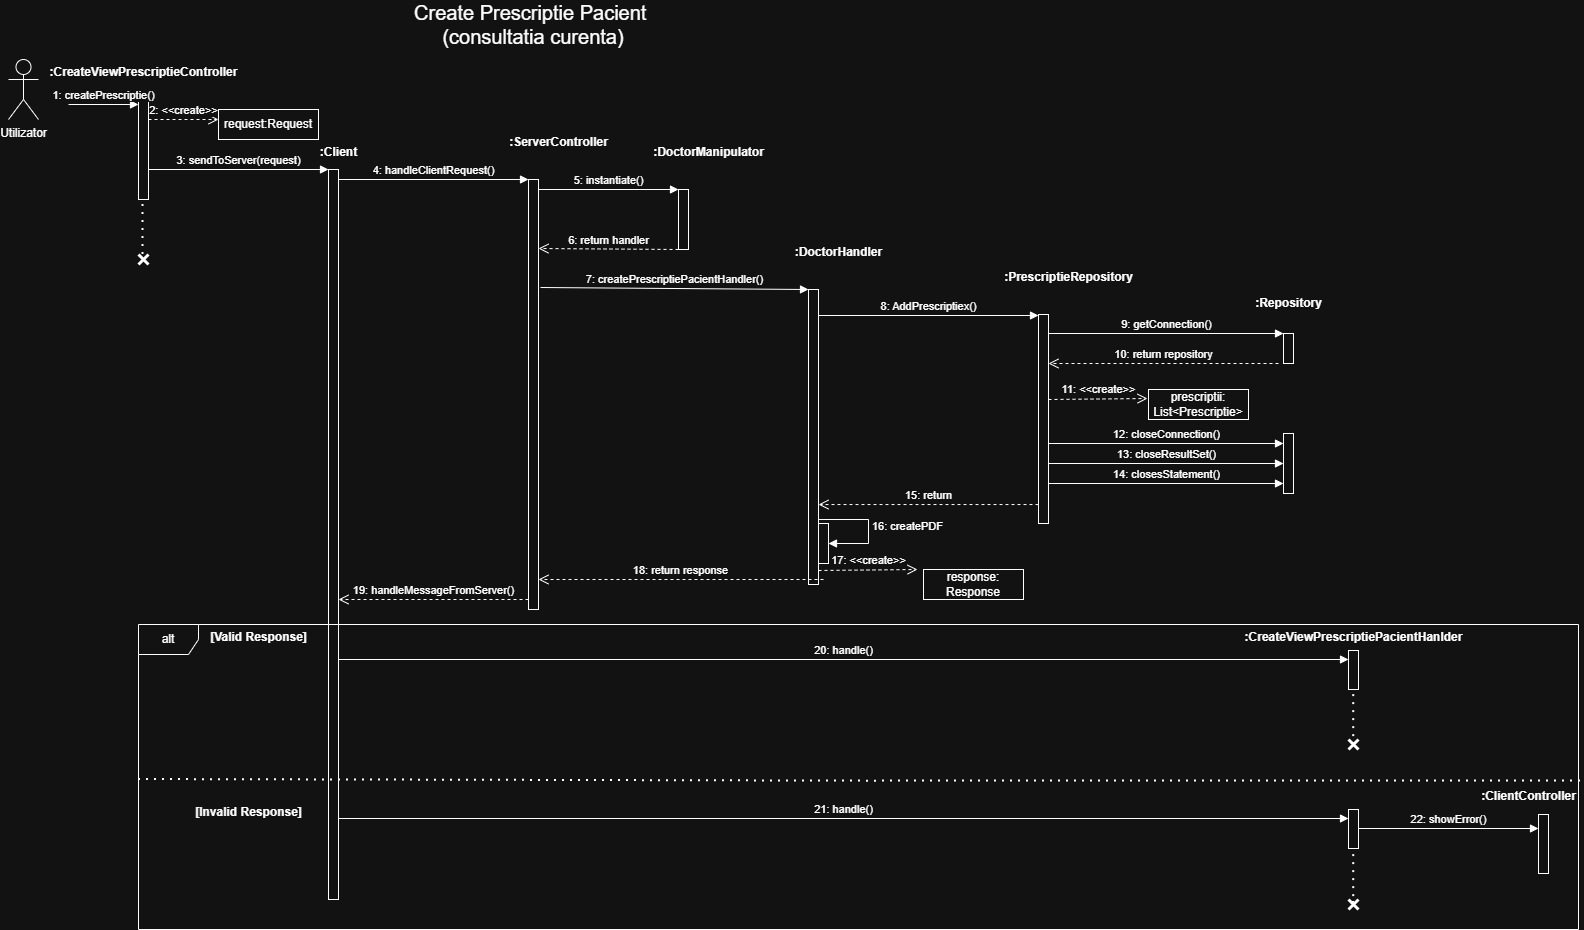

The diagram above was exported from draw.io. Its source (the exported page's mxGraphModel, read from the mxfile embedded in the PNG):
<mxGraphModel dx="1011" dy="501" grid="1" gridSize="10" guides="1" tooltips="1" connect="1" arrows="1" fold="1" page="1" pageScale="1" pageWidth="850" pageHeight="1100" math="0" shadow="0">
  <root>
    <mxCell id="0" />
    <mxCell id="1" parent="0" />
    <mxCell id="V6eDvZ88nj4MvIFosKmB-1" value="Utilizator" style="shape=umlActor;verticalLabelPosition=bottom;verticalAlign=top;html=1;outlineConnect=0;" parent="1" vertex="1">
      <mxGeometry x="360" y="250" width="30" height="60" as="geometry" />
    </mxCell>
    <mxCell id="V6eDvZ88nj4MvIFosKmB-2" value="" style="html=1;points=[[0,0,0,0,5],[0,1,0,0,-5],[1,0,0,0,5],[1,1,0,0,-5]];perimeter=orthogonalPerimeter;outlineConnect=0;targetShapes=umlLifeline;portConstraint=eastwest;newEdgeStyle={&quot;curved&quot;:0,&quot;rounded&quot;:0};" parent="1" vertex="1">
      <mxGeometry x="490" y="290" width="10" height="100" as="geometry" />
    </mxCell>
    <mxCell id="V6eDvZ88nj4MvIFosKmB-3" value="1: createPrescriptie()" style="html=1;verticalAlign=bottom;endArrow=block;curved=0;rounded=0;entryX=0;entryY=0;entryDx=0;entryDy=5;" parent="1" target="V6eDvZ88nj4MvIFosKmB-2" edge="1">
      <mxGeometry x="0.0057" relative="1" as="geometry">
        <mxPoint x="420" y="295" as="sourcePoint" />
        <mxPoint as="offset" />
      </mxGeometry>
    </mxCell>
    <mxCell id="V6eDvZ88nj4MvIFosKmB-4" value=":CreateViewPrescriptieController" style="text;align=center;fontStyle=1;verticalAlign=middle;spacingLeft=3;spacingRight=3;strokeColor=none;rotatable=0;points=[[0,0.5],[1,0.5]];portConstraint=eastwest;html=1;" parent="1" vertex="1">
      <mxGeometry x="455" y="250" width="80" height="26" as="geometry" />
    </mxCell>
    <mxCell id="V6eDvZ88nj4MvIFosKmB-5" value="3: sendToServer(request)" style="html=1;verticalAlign=bottom;endArrow=block;curved=0;rounded=0;" parent="1" edge="1">
      <mxGeometry relative="1" as="geometry">
        <mxPoint x="500" y="360" as="sourcePoint" />
        <mxPoint x="680" y="360" as="targetPoint" />
      </mxGeometry>
    </mxCell>
    <mxCell id="V6eDvZ88nj4MvIFosKmB-6" value="2: &amp;lt;&amp;lt;create&amp;gt;&amp;gt;" style="html=1;verticalAlign=bottom;endArrow=open;dashed=1;endSize=8;curved=0;rounded=0;exitX=1;exitY=1;exitDx=0;exitDy=-5;" parent="1" edge="1">
      <mxGeometry relative="1" as="geometry">
        <mxPoint x="570" y="310" as="targetPoint" />
        <mxPoint x="500" y="310" as="sourcePoint" />
      </mxGeometry>
    </mxCell>
    <mxCell id="V6eDvZ88nj4MvIFosKmB-7" value="request:Request" style="html=1;whiteSpace=wrap;" parent="1" vertex="1">
      <mxGeometry x="570" y="300" width="100" height="30" as="geometry" />
    </mxCell>
    <mxCell id="V6eDvZ88nj4MvIFosKmB-8" value="" style="html=1;points=[[0,0,0,0,5],[0,1,0,0,-5],[1,0,0,0,5],[1,1,0,0,-5]];perimeter=orthogonalPerimeter;outlineConnect=0;targetShapes=umlLifeline;portConstraint=eastwest;newEdgeStyle={&quot;curved&quot;:0,&quot;rounded&quot;:0};" parent="1" vertex="1">
      <mxGeometry x="680" y="360" width="10" height="730" as="geometry" />
    </mxCell>
    <mxCell id="V6eDvZ88nj4MvIFosKmB-9" value="4: handleClientRequest()" style="html=1;verticalAlign=bottom;endArrow=block;curved=0;rounded=0;" parent="1" target="V6eDvZ88nj4MvIFosKmB-12" edge="1">
      <mxGeometry relative="1" as="geometry">
        <mxPoint x="690" y="370" as="sourcePoint" />
        <mxPoint x="790" y="370" as="targetPoint" />
        <mxPoint as="offset" />
      </mxGeometry>
    </mxCell>
    <mxCell id="V6eDvZ88nj4MvIFosKmB-10" value="10: return repository" style="html=1;verticalAlign=bottom;endArrow=open;dashed=1;endSize=8;curved=0;rounded=0;" parent="1" target="V6eDvZ88nj4MvIFosKmB-21" edge="1">
      <mxGeometry relative="1" as="geometry">
        <mxPoint x="1470" y="554" as="targetPoint" />
        <mxPoint x="1630" y="554" as="sourcePoint" />
      </mxGeometry>
    </mxCell>
    <mxCell id="V6eDvZ88nj4MvIFosKmB-11" value=":Client" style="text;align=center;fontStyle=1;verticalAlign=middle;spacingLeft=3;spacingRight=3;strokeColor=none;rotatable=0;points=[[0,0.5],[1,0.5]];portConstraint=eastwest;html=1;" parent="1" vertex="1">
      <mxGeometry x="650" y="330" width="80" height="26" as="geometry" />
    </mxCell>
    <mxCell id="V6eDvZ88nj4MvIFosKmB-12" value="" style="html=1;points=[[0,0,0,0,5],[0,1,0,0,-5],[1,0,0,0,5],[1,1,0,0,-5]];perimeter=orthogonalPerimeter;outlineConnect=0;targetShapes=umlLifeline;portConstraint=eastwest;newEdgeStyle={&quot;curved&quot;:0,&quot;rounded&quot;:0};" parent="1" vertex="1">
      <mxGeometry x="880" y="370" width="10" height="430" as="geometry" />
    </mxCell>
    <mxCell id="V6eDvZ88nj4MvIFosKmB-13" value=":ServerController" style="text;align=center;fontStyle=1;verticalAlign=middle;spacingLeft=3;spacingRight=3;strokeColor=none;rotatable=0;points=[[0,0.5],[1,0.5]];portConstraint=eastwest;html=1;" parent="1" vertex="1">
      <mxGeometry x="870" y="320" width="80" height="26" as="geometry" />
    </mxCell>
    <mxCell id="V6eDvZ88nj4MvIFosKmB-14" value="5: instantiate()" style="html=1;verticalAlign=bottom;endArrow=block;curved=0;rounded=0;" parent="1" target="V6eDvZ88nj4MvIFosKmB-15" edge="1">
      <mxGeometry x="0.0041" relative="1" as="geometry">
        <mxPoint x="890" y="380" as="sourcePoint" />
        <mxPoint x="990" y="380" as="targetPoint" />
        <mxPoint as="offset" />
      </mxGeometry>
    </mxCell>
    <mxCell id="V6eDvZ88nj4MvIFosKmB-15" value="" style="html=1;points=[[0,0,0,0,5],[0,1,0,0,-5],[1,0,0,0,5],[1,1,0,0,-5]];perimeter=orthogonalPerimeter;outlineConnect=0;targetShapes=umlLifeline;portConstraint=eastwest;newEdgeStyle={&quot;curved&quot;:0,&quot;rounded&quot;:0};" parent="1" vertex="1">
      <mxGeometry x="1030" y="380" width="10" height="60" as="geometry" />
    </mxCell>
    <mxCell id="V6eDvZ88nj4MvIFosKmB-16" value=":DoctorManipulator" style="text;align=center;fontStyle=1;verticalAlign=middle;spacingLeft=3;spacingRight=3;strokeColor=none;rotatable=0;points=[[0,0.5],[1,0.5]];portConstraint=eastwest;html=1;" parent="1" vertex="1">
      <mxGeometry x="1020" y="330" width="80" height="26" as="geometry" />
    </mxCell>
    <mxCell id="V6eDvZ88nj4MvIFosKmB-17" value="7: createPrescriptiePacientHandler()" style="html=1;verticalAlign=bottom;endArrow=block;curved=0;rounded=0;" parent="1" target="V6eDvZ88nj4MvIFosKmB-18" edge="1">
      <mxGeometry x="0.0009" relative="1" as="geometry">
        <mxPoint x="892" y="478" as="sourcePoint" />
        <mxPoint x="1120" y="480" as="targetPoint" />
        <mxPoint as="offset" />
      </mxGeometry>
    </mxCell>
    <mxCell id="V6eDvZ88nj4MvIFosKmB-18" value="" style="html=1;points=[[0,0,0,0,5],[0,1,0,0,-5],[1,0,0,0,5],[1,1,0,0,-5]];perimeter=orthogonalPerimeter;outlineConnect=0;targetShapes=umlLifeline;portConstraint=eastwest;newEdgeStyle={&quot;curved&quot;:0,&quot;rounded&quot;:0};" parent="1" vertex="1">
      <mxGeometry x="1160" y="480" width="10" height="295" as="geometry" />
    </mxCell>
    <mxCell id="V6eDvZ88nj4MvIFosKmB-19" value=":DoctorHandler" style="text;align=center;fontStyle=1;verticalAlign=middle;spacingLeft=3;spacingRight=3;strokeColor=none;rotatable=0;points=[[0,0.5],[1,0.5]];portConstraint=eastwest;html=1;" parent="1" vertex="1">
      <mxGeometry x="1150" y="430" width="80" height="26" as="geometry" />
    </mxCell>
    <mxCell id="V6eDvZ88nj4MvIFosKmB-20" value="8: AddPrescriptiex()" style="html=1;verticalAlign=bottom;endArrow=block;curved=0;rounded=0;" parent="1" target="V6eDvZ88nj4MvIFosKmB-21" edge="1">
      <mxGeometry x="0.0031" relative="1" as="geometry">
        <mxPoint x="1170" y="506" as="sourcePoint" />
        <mxPoint x="1270" y="506" as="targetPoint" />
        <mxPoint as="offset" />
      </mxGeometry>
    </mxCell>
    <mxCell id="V6eDvZ88nj4MvIFosKmB-21" value="" style="html=1;points=[[0,0,0,0,5],[0,1,0,0,-5],[1,0,0,0,5],[1,1,0,0,-5]];perimeter=orthogonalPerimeter;outlineConnect=0;targetShapes=umlLifeline;portConstraint=eastwest;newEdgeStyle={&quot;curved&quot;:0,&quot;rounded&quot;:0};" parent="1" vertex="1">
      <mxGeometry x="1390" y="505" width="10" height="209" as="geometry" />
    </mxCell>
    <mxCell id="V6eDvZ88nj4MvIFosKmB-22" value=":PrescriptieRepository" style="text;align=center;fontStyle=1;verticalAlign=middle;spacingLeft=3;spacingRight=3;strokeColor=none;rotatable=0;points=[[0,0.5],[1,0.5]];portConstraint=eastwest;html=1;" parent="1" vertex="1">
      <mxGeometry x="1380" y="455" width="80" height="26" as="geometry" />
    </mxCell>
    <mxCell id="V6eDvZ88nj4MvIFosKmB-23" value="9: getConnection()" style="html=1;verticalAlign=bottom;endArrow=block;curved=0;rounded=0;" parent="1" target="V6eDvZ88nj4MvIFosKmB-24" edge="1">
      <mxGeometry relative="1" as="geometry">
        <mxPoint x="1400" y="524" as="sourcePoint" />
        <mxPoint x="1500" y="524" as="targetPoint" />
        <mxPoint as="offset" />
      </mxGeometry>
    </mxCell>
    <mxCell id="V6eDvZ88nj4MvIFosKmB-24" value="" style="html=1;points=[[0,0,0,0,5],[0,1,0,0,-5],[1,0,0,0,5],[1,1,0,0,-5]];perimeter=orthogonalPerimeter;outlineConnect=0;targetShapes=umlLifeline;portConstraint=eastwest;newEdgeStyle={&quot;curved&quot;:0,&quot;rounded&quot;:0};" parent="1" vertex="1">
      <mxGeometry x="1635" y="524" width="10" height="30" as="geometry" />
    </mxCell>
    <mxCell id="V6eDvZ88nj4MvIFosKmB-25" value=":Repository" style="text;align=center;fontStyle=1;verticalAlign=middle;spacingLeft=3;spacingRight=3;strokeColor=none;rotatable=0;points=[[0,0.5],[1,0.5]];portConstraint=eastwest;html=1;" parent="1" vertex="1">
      <mxGeometry x="1600" y="481" width="80" height="26" as="geometry" />
    </mxCell>
    <mxCell id="V6eDvZ88nj4MvIFosKmB-26" value="15: return" style="html=1;verticalAlign=bottom;endArrow=open;dashed=1;endSize=8;curved=0;rounded=0;" parent="1" source="V6eDvZ88nj4MvIFosKmB-21" edge="1">
      <mxGeometry relative="1" as="geometry">
        <mxPoint x="1170" y="695.05" as="targetPoint" />
        <mxPoint x="1310" y="696" as="sourcePoint" />
        <Array as="points" />
        <mxPoint as="offset" />
      </mxGeometry>
    </mxCell>
    <mxCell id="V6eDvZ88nj4MvIFosKmB-27" value="" style="html=1;points=[[0,0,0,0,5],[0,1,0,0,-5],[1,0,0,0,5],[1,1,0,0,-5]];perimeter=orthogonalPerimeter;outlineConnect=0;targetShapes=umlLifeline;portConstraint=eastwest;newEdgeStyle={&quot;curved&quot;:0,&quot;rounded&quot;:0};" parent="1" vertex="1">
      <mxGeometry x="1635" y="624" width="10" height="60" as="geometry" />
    </mxCell>
    <mxCell id="V6eDvZ88nj4MvIFosKmB-28" value="12: closeConnection()" style="html=1;verticalAlign=bottom;endArrow=block;curved=0;rounded=0;" parent="1" edge="1">
      <mxGeometry relative="1" as="geometry">
        <mxPoint x="1400" y="634" as="sourcePoint" />
        <mxPoint x="1635" y="634" as="targetPoint" />
        <mxPoint as="offset" />
      </mxGeometry>
    </mxCell>
    <mxCell id="V6eDvZ88nj4MvIFosKmB-29" value="13: closeResultSet()" style="html=1;verticalAlign=bottom;endArrow=block;curved=0;rounded=0;" parent="1" edge="1">
      <mxGeometry x="0.0043" relative="1" as="geometry">
        <mxPoint x="1400" y="654" as="sourcePoint" />
        <mxPoint x="1635" y="654" as="targetPoint" />
        <mxPoint as="offset" />
      </mxGeometry>
    </mxCell>
    <mxCell id="V6eDvZ88nj4MvIFosKmB-30" value="14: closesStatement()" style="html=1;verticalAlign=bottom;endArrow=block;curved=0;rounded=0;" parent="1" edge="1">
      <mxGeometry relative="1" as="geometry">
        <mxPoint x="1400" y="674" as="sourcePoint" />
        <mxPoint x="1635" y="674" as="targetPoint" />
        <mxPoint as="offset" />
      </mxGeometry>
    </mxCell>
    <mxCell id="V6eDvZ88nj4MvIFosKmB-31" value="17: &amp;lt;&amp;lt;create&amp;gt;&amp;gt;" style="html=1;verticalAlign=bottom;endArrow=open;dashed=1;endSize=8;curved=0;rounded=0;exitX=1;exitY=1;exitDx=0;exitDy=-5;" parent="1" edge="1">
      <mxGeometry relative="1" as="geometry">
        <mxPoint x="1269" y="760" as="targetPoint" />
        <mxPoint x="1170" y="761" as="sourcePoint" />
      </mxGeometry>
    </mxCell>
    <mxCell id="V6eDvZ88nj4MvIFosKmB-32" value="response: Response" style="html=1;whiteSpace=wrap;" parent="1" vertex="1">
      <mxGeometry x="1275" y="760" width="100" height="30" as="geometry" />
    </mxCell>
    <mxCell id="V6eDvZ88nj4MvIFosKmB-33" value="18: return response" style="html=1;verticalAlign=bottom;endArrow=open;dashed=1;endSize=8;curved=0;rounded=0;" parent="1" target="V6eDvZ88nj4MvIFosKmB-12" edge="1">
      <mxGeometry x="0.0035" relative="1" as="geometry">
        <mxPoint x="895" y="770" as="targetPoint" />
        <mxPoint x="1175" y="770" as="sourcePoint" />
        <Array as="points">
          <mxPoint x="1135" y="770" />
        </Array>
        <mxPoint as="offset" />
      </mxGeometry>
    </mxCell>
    <mxCell id="V6eDvZ88nj4MvIFosKmB-34" value="6: return handler" style="html=1;verticalAlign=bottom;endArrow=open;dashed=1;endSize=8;curved=0;rounded=0;" parent="1" edge="1">
      <mxGeometry relative="1" as="geometry">
        <mxPoint x="890" y="439" as="targetPoint" />
        <mxPoint x="1030" y="440" as="sourcePoint" />
        <mxPoint as="offset" />
      </mxGeometry>
    </mxCell>
    <mxCell id="V6eDvZ88nj4MvIFosKmB-35" value="19: handleMessageFromServer()" style="html=1;verticalAlign=bottom;endArrow=open;dashed=1;endSize=8;curved=0;rounded=0;" parent="1" source="V6eDvZ88nj4MvIFosKmB-12" edge="1">
      <mxGeometry relative="1" as="geometry">
        <mxPoint x="690" y="790" as="targetPoint" />
        <mxPoint x="830" y="790" as="sourcePoint" />
        <Array as="points">
          <mxPoint x="790" y="790" />
        </Array>
      </mxGeometry>
    </mxCell>
    <mxCell id="V6eDvZ88nj4MvIFosKmB-36" value="20: handle()" style="html=1;verticalAlign=bottom;endArrow=block;curved=0;rounded=0;" parent="1" edge="1">
      <mxGeometry x="-0.0005" relative="1" as="geometry">
        <mxPoint x="690" y="850" as="sourcePoint" />
        <mxPoint x="1700" y="850" as="targetPoint" />
        <mxPoint as="offset" />
      </mxGeometry>
    </mxCell>
    <mxCell id="V6eDvZ88nj4MvIFosKmB-37" value="" style="html=1;points=[[0,0,0,0,5],[0,1,0,0,-5],[1,0,0,0,5],[1,1,0,0,-5]];perimeter=orthogonalPerimeter;outlineConnect=0;targetShapes=umlLifeline;portConstraint=eastwest;newEdgeStyle={&quot;curved&quot;:0,&quot;rounded&quot;:0};" parent="1" vertex="1">
      <mxGeometry x="1700" y="841" width="10" height="39" as="geometry" />
    </mxCell>
    <mxCell id="V6eDvZ88nj4MvIFosKmB-38" value=":CreateViewPrescriptiePacientHanlder" style="text;align=center;fontStyle=1;verticalAlign=middle;spacingLeft=3;spacingRight=3;strokeColor=none;rotatable=0;points=[[0,0.5],[1,0.5]];portConstraint=eastwest;html=1;" parent="1" vertex="1">
      <mxGeometry x="1665" y="815" width="80" height="26" as="geometry" />
    </mxCell>
    <mxCell id="V6eDvZ88nj4MvIFosKmB-39" value=":ClientController" style="text;align=center;fontStyle=1;verticalAlign=middle;spacingLeft=3;spacingRight=3;strokeColor=none;rotatable=0;points=[[0,0.5],[1,0.5]];portConstraint=eastwest;html=1;" parent="1" vertex="1">
      <mxGeometry x="1840" y="974" width="80" height="26" as="geometry" />
    </mxCell>
    <mxCell id="V6eDvZ88nj4MvIFosKmB-40" value="" style="shape=umlDestroy;whiteSpace=wrap;html=1;strokeWidth=3;targetShapes=umlLifeline;" parent="1" vertex="1">
      <mxGeometry x="1700" y="930" width="10" height="10" as="geometry" />
    </mxCell>
    <mxCell id="V6eDvZ88nj4MvIFosKmB-41" value="" style="endArrow=none;dashed=1;html=1;dashPattern=1 3;strokeWidth=2;rounded=0;exitX=0.523;exitY=0.511;exitDx=0;exitDy=0;exitPerimeter=0;" parent="1" source="V6eDvZ88nj4MvIFosKmB-40" target="V6eDvZ88nj4MvIFosKmB-37" edge="1">
      <mxGeometry width="50" height="50" relative="1" as="geometry">
        <mxPoint x="1630" y="1010" as="sourcePoint" />
        <mxPoint x="1720" y="910" as="targetPoint" />
      </mxGeometry>
    </mxCell>
    <mxCell id="V6eDvZ88nj4MvIFosKmB-42" value="" style="endArrow=none;dashed=1;html=1;dashPattern=1 3;strokeWidth=2;rounded=0;exitX=0.523;exitY=0.511;exitDx=0;exitDy=0;exitPerimeter=0;" parent="1" edge="1">
      <mxGeometry width="50" height="50" relative="1" as="geometry">
        <mxPoint x="494.5" y="445" as="sourcePoint" />
        <mxPoint x="494.5" y="390" as="targetPoint" />
      </mxGeometry>
    </mxCell>
    <mxCell id="V6eDvZ88nj4MvIFosKmB-43" value="" style="shape=umlDestroy;whiteSpace=wrap;html=1;strokeWidth=3;targetShapes=umlLifeline;" parent="1" vertex="1">
      <mxGeometry x="490" y="445" width="10" height="10" as="geometry" />
    </mxCell>
    <mxCell id="V6eDvZ88nj4MvIFosKmB-44" value="alt" style="shape=umlFrame;whiteSpace=wrap;html=1;pointerEvents=0;" parent="1" vertex="1">
      <mxGeometry x="490" y="815" width="1440" height="305" as="geometry" />
    </mxCell>
    <mxCell id="V6eDvZ88nj4MvIFosKmB-45" value="[Valid Response]" style="text;align=center;fontStyle=1;verticalAlign=middle;spacingLeft=3;spacingRight=3;strokeColor=none;rotatable=0;points=[[0,0.5],[1,0.5]];portConstraint=eastwest;html=1;" parent="1" vertex="1">
      <mxGeometry x="570" y="815" width="80" height="26" as="geometry" />
    </mxCell>
    <mxCell id="V6eDvZ88nj4MvIFosKmB-46" value="" style="endArrow=none;dashed=1;html=1;dashPattern=1 3;strokeWidth=2;rounded=0;exitX=0.001;exitY=0.746;exitDx=0;exitDy=0;exitPerimeter=0;entryX=1.003;entryY=0.75;entryDx=0;entryDy=0;entryPerimeter=0;" parent="1" edge="1">
      <mxGeometry width="50" height="50" relative="1" as="geometry">
        <mxPoint x="490" y="970" as="sourcePoint" />
        <mxPoint x="1932.88" y="971.3800000000001" as="targetPoint" />
        <Array as="points">
          <mxPoint x="1218.56" y="971.6300000000001" />
        </Array>
      </mxGeometry>
    </mxCell>
    <mxCell id="V6eDvZ88nj4MvIFosKmB-47" value="[Invalid Response]" style="text;align=center;fontStyle=1;verticalAlign=middle;spacingLeft=3;spacingRight=3;strokeColor=none;rotatable=0;points=[[0,0.5],[1,0.5]];portConstraint=eastwest;html=1;" parent="1" vertex="1">
      <mxGeometry x="560" y="990" width="80" height="26" as="geometry" />
    </mxCell>
    <mxCell id="V6eDvZ88nj4MvIFosKmB-48" value="21: handle()" style="html=1;verticalAlign=bottom;endArrow=block;curved=0;rounded=0;" parent="1" edge="1">
      <mxGeometry relative="1" as="geometry">
        <mxPoint x="690" y="1009" as="sourcePoint" />
        <mxPoint x="1700" y="1009" as="targetPoint" />
        <mxPoint as="offset" />
      </mxGeometry>
    </mxCell>
    <mxCell id="V6eDvZ88nj4MvIFosKmB-49" value="" style="html=1;points=[[0,0,0,0,5],[0,1,0,0,-5],[1,0,0,0,5],[1,1,0,0,-5]];perimeter=orthogonalPerimeter;outlineConnect=0;targetShapes=umlLifeline;portConstraint=eastwest;newEdgeStyle={&quot;curved&quot;:0,&quot;rounded&quot;:0};" parent="1" vertex="1">
      <mxGeometry x="1700" y="1000" width="10" height="39" as="geometry" />
    </mxCell>
    <mxCell id="V6eDvZ88nj4MvIFosKmB-50" value="22: showError()" style="html=1;verticalAlign=bottom;endArrow=block;curved=0;rounded=0;" parent="1" edge="1">
      <mxGeometry relative="1" as="geometry">
        <mxPoint x="1710" y="1019" as="sourcePoint" />
        <mxPoint x="1890" y="1019" as="targetPoint" />
        <mxPoint as="offset" />
      </mxGeometry>
    </mxCell>
    <mxCell id="V6eDvZ88nj4MvIFosKmB-51" value="" style="html=1;points=[[0,0,0,0,5],[0,1,0,0,-5],[1,0,0,0,5],[1,1,0,0,-5]];perimeter=orthogonalPerimeter;outlineConnect=0;targetShapes=umlLifeline;portConstraint=eastwest;newEdgeStyle={&quot;curved&quot;:0,&quot;rounded&quot;:0};" parent="1" vertex="1">
      <mxGeometry x="1890" y="1005" width="10" height="59" as="geometry" />
    </mxCell>
    <mxCell id="V6eDvZ88nj4MvIFosKmB-52" value="" style="endArrow=none;dashed=1;html=1;dashPattern=1 3;strokeWidth=2;rounded=0;exitX=0.523;exitY=0.511;exitDx=0;exitDy=0;exitPerimeter=0;" parent="1" source="V6eDvZ88nj4MvIFosKmB-54" target="V6eDvZ88nj4MvIFosKmB-49" edge="1">
      <mxGeometry width="50" height="50" relative="1" as="geometry">
        <mxPoint x="1705" y="1094" as="sourcePoint" />
        <mxPoint x="1720" y="1069" as="targetPoint" />
      </mxGeometry>
    </mxCell>
    <mxCell id="V6eDvZ88nj4MvIFosKmB-53" value="" style="endArrow=none;dashed=1;html=1;dashPattern=1 3;strokeWidth=2;rounded=0;exitX=0.523;exitY=0.511;exitDx=0;exitDy=0;exitPerimeter=0;" parent="1" target="V6eDvZ88nj4MvIFosKmB-54" edge="1">
      <mxGeometry width="50" height="50" relative="1" as="geometry">
        <mxPoint x="1705" y="1094" as="sourcePoint" />
        <mxPoint x="1705" y="1039" as="targetPoint" />
      </mxGeometry>
    </mxCell>
    <mxCell id="V6eDvZ88nj4MvIFosKmB-54" value="" style="shape=umlDestroy;whiteSpace=wrap;html=1;strokeWidth=3;targetShapes=umlLifeline;" parent="1" vertex="1">
      <mxGeometry x="1700" y="1090" width="10" height="10" as="geometry" />
    </mxCell>
    <mxCell id="V6eDvZ88nj4MvIFosKmB-55" value="&lt;div&gt;&lt;font style=&quot;font-size: 20px;&quot;&gt;Create Prescriptie Pacient&amp;nbsp; (consultatia curenta)&lt;/font&gt;&lt;/div&gt;" style="text;html=1;whiteSpace=wrap;strokeColor=none;fillColor=none;align=center;verticalAlign=middle;rounded=0;" parent="1" vertex="1">
      <mxGeometry x="750" y="200" width="270" height="30" as="geometry" />
    </mxCell>
    <mxCell id="V6eDvZ88nj4MvIFosKmB-56" value="11: &amp;lt;&amp;lt;create&amp;gt;&amp;gt;" style="html=1;verticalAlign=bottom;endArrow=open;dashed=1;endSize=8;curved=0;rounded=0;exitX=1;exitY=1;exitDx=0;exitDy=-5;" parent="1" edge="1">
      <mxGeometry relative="1" as="geometry">
        <mxPoint x="1499" y="589" as="targetPoint" />
        <mxPoint x="1400" y="590" as="sourcePoint" />
      </mxGeometry>
    </mxCell>
    <mxCell id="V6eDvZ88nj4MvIFosKmB-57" value="prescriptii: List&amp;lt;Prescriptie&amp;gt;" style="html=1;whiteSpace=wrap;" parent="1" vertex="1">
      <mxGeometry x="1500" y="580" width="100" height="30" as="geometry" />
    </mxCell>
    <mxCell id="V6eDvZ88nj4MvIFosKmB-58" value="" style="html=1;points=[[0,0,0,0,5],[0,1,0,0,-5],[1,0,0,0,5],[1,1,0,0,-5]];perimeter=orthogonalPerimeter;outlineConnect=0;targetShapes=umlLifeline;portConstraint=eastwest;newEdgeStyle={&quot;curved&quot;:0,&quot;rounded&quot;:0};" parent="1" vertex="1">
      <mxGeometry x="1170" y="714" width="10" height="40" as="geometry" />
    </mxCell>
    <mxCell id="V6eDvZ88nj4MvIFosKmB-59" value="16: createPDF" style="html=1;align=left;spacingLeft=2;endArrow=block;rounded=0;edgeStyle=orthogonalEdgeStyle;curved=0;rounded=0;" parent="1" source="V6eDvZ88nj4MvIFosKmB-18" target="V6eDvZ88nj4MvIFosKmB-58" edge="1">
      <mxGeometry relative="1" as="geometry">
        <mxPoint x="1190" y="500" as="sourcePoint" />
        <Array as="points">
          <mxPoint x="1220" y="710" />
          <mxPoint x="1220" y="734" />
        </Array>
        <mxPoint as="offset" />
      </mxGeometry>
    </mxCell>
  </root>
</mxGraphModel>